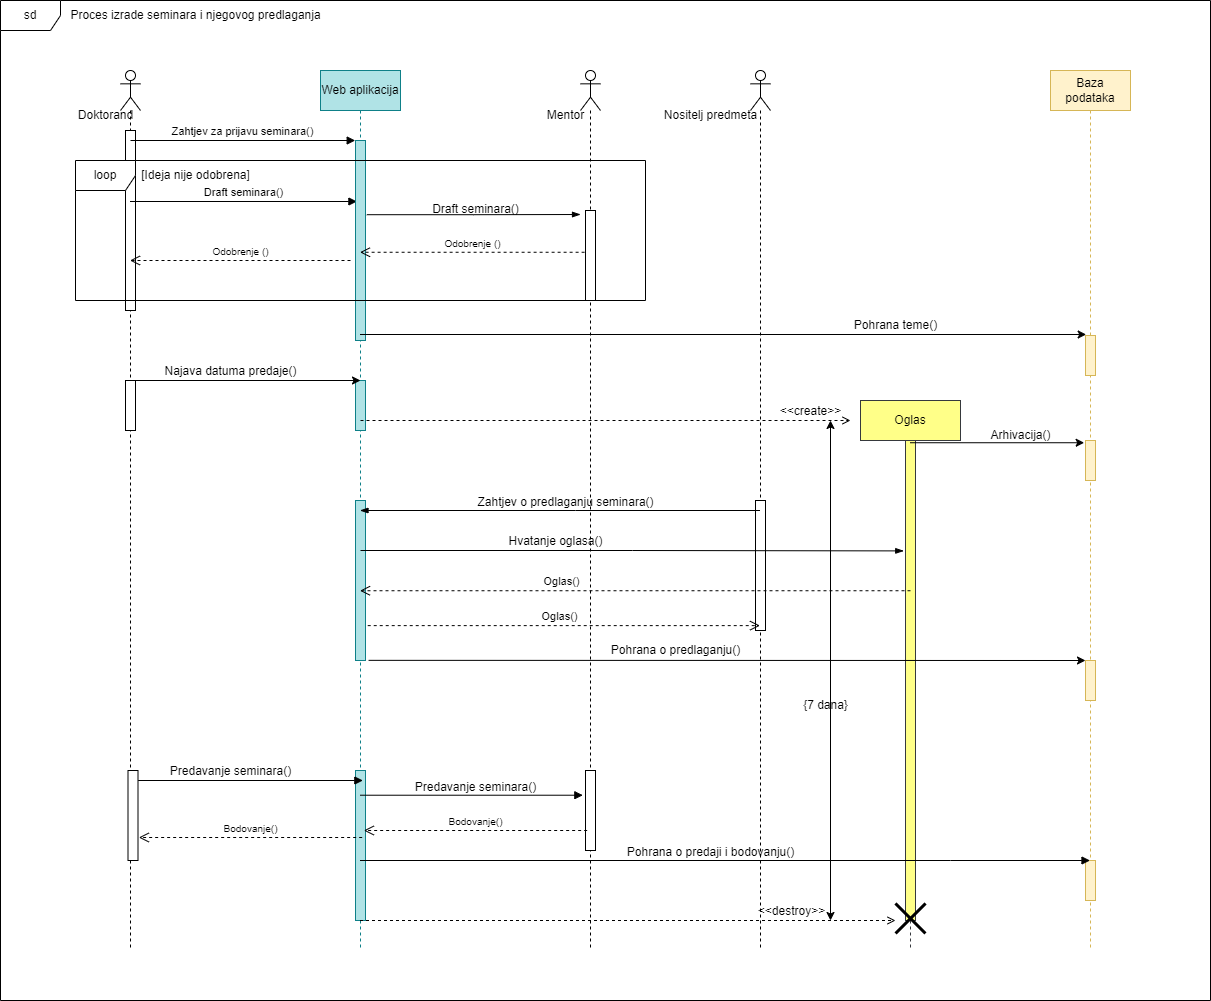

The diagram above was exported from draw.io. Its source (the exported page's mxGraphModel, read from the mxfile embedded in the PNG):
<mxGraphModel dx="2580" dy="2012" grid="1" gridSize="10" guides="1" tooltips="1" connect="1" arrows="1" fold="1" page="1" pageScale="1" pageWidth="850" pageHeight="1100" math="0" shadow="0">
  <root>
    <mxCell id="0" />
    <mxCell id="1" parent="0" />
    <mxCell id="znf0t0kGtmBkypwPNCEO-50" value="sd" style="shape=umlFrame;whiteSpace=wrap;html=1;gradientColor=none;fillColor=default;strokeColor=default;swimlaneFillColor=default;" vertex="1" parent="1">
      <mxGeometry x="-60" y="-50" width="1210" height="1000" as="geometry" />
    </mxCell>
    <mxCell id="tDZ69JRDFd1WXm0-AqOL-7" value="&lt;br&gt;" style="shape=umlLifeline;participant=umlActor;perimeter=lifelinePerimeter;whiteSpace=wrap;html=1;container=1;collapsible=0;recursiveResize=0;verticalAlign=top;spacingTop=36;outlineConnect=0;size=40;" parent="1" vertex="1">
      <mxGeometry x="60" y="20" width="20" height="880" as="geometry" />
    </mxCell>
    <mxCell id="tDZ69JRDFd1WXm0-AqOL-13" value="" style="html=1;points=[];perimeter=orthogonalPerimeter;" parent="tDZ69JRDFd1WXm0-AqOL-7" vertex="1">
      <mxGeometry x="5" y="60" width="10" height="180" as="geometry" />
    </mxCell>
    <mxCell id="tDZ69JRDFd1WXm0-AqOL-9" value="Doktorand" style="text;html=1;align=center;verticalAlign=middle;resizable=0;points=[];autosize=1;strokeColor=none;fillColor=none;" parent="tDZ69JRDFd1WXm0-AqOL-7" vertex="1">
      <mxGeometry x="-55" y="30" width="80" height="30" as="geometry" />
    </mxCell>
    <mxCell id="znf0t0kGtmBkypwPNCEO-53" value="" style="html=1;points=[];perimeter=orthogonalPerimeter;strokeColor=default;fillColor=default;gradientColor=none;" vertex="1" parent="tDZ69JRDFd1WXm0-AqOL-7">
      <mxGeometry x="7.5" y="700" width="10" height="90" as="geometry" />
    </mxCell>
    <mxCell id="znf0t0kGtmBkypwPNCEO-77" value="" style="html=1;points=[];perimeter=orthogonalPerimeter;strokeColor=default;fillColor=default;gradientColor=none;" vertex="1" parent="tDZ69JRDFd1WXm0-AqOL-7">
      <mxGeometry x="5" y="310" width="10" height="50" as="geometry" />
    </mxCell>
    <mxCell id="tDZ69JRDFd1WXm0-AqOL-10" value="Baza podataka" style="shape=umlLifeline;perimeter=lifelinePerimeter;whiteSpace=wrap;html=1;container=1;collapsible=0;recursiveResize=0;outlineConnect=0;fillColor=#fff2cc;strokeColor=#d6b656;" parent="1" vertex="1">
      <mxGeometry x="990" y="20" width="80" height="880" as="geometry" />
    </mxCell>
    <mxCell id="tDZ69JRDFd1WXm0-AqOL-46" value="" style="html=1;points=[];perimeter=orthogonalPerimeter;labelBackgroundColor=none;fontSize=12;fillColor=#fff2cc;strokeColor=#d6b656;" parent="tDZ69JRDFd1WXm0-AqOL-10" vertex="1">
      <mxGeometry x="35" y="265" width="10" height="40" as="geometry" />
    </mxCell>
    <mxCell id="znf0t0kGtmBkypwPNCEO-44" value="" style="html=1;points=[];perimeter=orthogonalPerimeter;labelBackgroundColor=none;fontSize=12;fillColor=#fff2cc;strokeColor=#d6b656;" vertex="1" parent="tDZ69JRDFd1WXm0-AqOL-10">
      <mxGeometry x="35" y="790" width="10" height="40" as="geometry" />
    </mxCell>
    <mxCell id="znf0t0kGtmBkypwPNCEO-61" value="" style="html=1;points=[];perimeter=orthogonalPerimeter;labelBackgroundColor=none;fontSize=12;fillColor=#fff2cc;strokeColor=#d6b656;" vertex="1" parent="tDZ69JRDFd1WXm0-AqOL-10">
      <mxGeometry x="35" y="370" width="10" height="40" as="geometry" />
    </mxCell>
    <mxCell id="znf0t0kGtmBkypwPNCEO-63" value="" style="html=1;points=[];perimeter=orthogonalPerimeter;labelBackgroundColor=none;fontSize=12;fillColor=#fff2cc;strokeColor=#d6b656;" vertex="1" parent="tDZ69JRDFd1WXm0-AqOL-10">
      <mxGeometry x="35" y="590" width="10" height="40" as="geometry" />
    </mxCell>
    <mxCell id="tDZ69JRDFd1WXm0-AqOL-14" value="Draft seminara()" style="html=1;verticalAlign=bottom;endArrow=block;rounded=0;entryX=0.14;entryY=0.305;entryDx=0;entryDy=0;entryPerimeter=0;" parent="1" source="tDZ69JRDFd1WXm0-AqOL-7" target="tDZ69JRDFd1WXm0-AqOL-52" edge="1">
      <mxGeometry width="80" relative="1" as="geometry">
        <mxPoint x="77.5" y="90" as="sourcePoint" />
        <mxPoint x="172.5" y="90" as="targetPoint" />
      </mxGeometry>
    </mxCell>
    <mxCell id="tDZ69JRDFd1WXm0-AqOL-51" value="Web aplikacija" style="shape=umlLifeline;perimeter=lifelinePerimeter;whiteSpace=wrap;html=1;container=1;collapsible=0;recursiveResize=0;outlineConnect=0;labelBackgroundColor=none;fontSize=12;fillColor=#b0e3e6;strokeColor=#0e8088;" parent="1" vertex="1">
      <mxGeometry x="260" y="20" width="80" height="880" as="geometry" />
    </mxCell>
    <mxCell id="tDZ69JRDFd1WXm0-AqOL-52" value="" style="html=1;points=[];perimeter=orthogonalPerimeter;labelBackgroundColor=none;fontSize=12;fillColor=#b0e3e6;strokeColor=#0e8088;" parent="tDZ69JRDFd1WXm0-AqOL-51" vertex="1">
      <mxGeometry x="35" y="70" width="10" height="200" as="geometry" />
    </mxCell>
    <mxCell id="znf0t0kGtmBkypwPNCEO-17" value="" style="html=1;points=[];perimeter=orthogonalPerimeter;fillColor=#b0e3e6;strokeColor=#0e8088;" vertex="1" parent="tDZ69JRDFd1WXm0-AqOL-51">
      <mxGeometry x="35" y="700" width="10" height="150" as="geometry" />
    </mxCell>
    <mxCell id="znf0t0kGtmBkypwPNCEO-39" value="" style="html=1;points=[];perimeter=orthogonalPerimeter;fillColor=#b0e3e6;strokeColor=#0e8088;" vertex="1" parent="tDZ69JRDFd1WXm0-AqOL-51">
      <mxGeometry x="35" y="430" width="10" height="160" as="geometry" />
    </mxCell>
    <mxCell id="znf0t0kGtmBkypwPNCEO-76" value="" style="html=1;points=[];perimeter=orthogonalPerimeter;strokeColor=#0e8088;fillColor=#b0e3e6;" vertex="1" parent="tDZ69JRDFd1WXm0-AqOL-51">
      <mxGeometry x="35" y="310" width="10" height="50" as="geometry" />
    </mxCell>
    <mxCell id="tDZ69JRDFd1WXm0-AqOL-73" value="Odobrenje ()" style="html=1;verticalAlign=bottom;endArrow=open;dashed=1;endSize=8;rounded=0;fontSize=10;exitX=-0.089;exitY=0.464;exitDx=0;exitDy=0;exitPerimeter=0;" parent="1" source="znf0t0kGtmBkypwPNCEO-4" target="tDZ69JRDFd1WXm0-AqOL-51" edge="1">
      <mxGeometry relative="1" as="geometry">
        <mxPoint x="300" y="141" as="sourcePoint" />
        <mxPoint x="300" y="162" as="targetPoint" />
      </mxGeometry>
    </mxCell>
    <mxCell id="znf0t0kGtmBkypwPNCEO-1" value="" style="shape=umlLifeline;participant=umlActor;perimeter=lifelinePerimeter;whiteSpace=wrap;html=1;container=1;collapsible=0;recursiveResize=0;verticalAlign=top;spacingTop=36;outlineConnect=0;" vertex="1" parent="1">
      <mxGeometry x="520" y="20" width="20" height="880" as="geometry" />
    </mxCell>
    <mxCell id="znf0t0kGtmBkypwPNCEO-4" value="" style="html=1;points=[];perimeter=orthogonalPerimeter;" vertex="1" parent="znf0t0kGtmBkypwPNCEO-1">
      <mxGeometry x="5" y="140" width="10" height="90" as="geometry" />
    </mxCell>
    <mxCell id="znf0t0kGtmBkypwPNCEO-56" value="" style="html=1;points=[];perimeter=orthogonalPerimeter;" vertex="1" parent="znf0t0kGtmBkypwPNCEO-1">
      <mxGeometry x="5" y="700" width="10" height="80" as="geometry" />
    </mxCell>
    <mxCell id="znf0t0kGtmBkypwPNCEO-2" value="Mentor" style="text;html=1;align=center;verticalAlign=middle;resizable=0;points=[];autosize=1;strokeColor=none;fillColor=none;" vertex="1" parent="1">
      <mxGeometry x="475" y="50" width="60" height="30" as="geometry" />
    </mxCell>
    <mxCell id="znf0t0kGtmBkypwPNCEO-3" value="" style="edgeStyle=elbowEdgeStyle;fontSize=12;html=1;endArrow=blockThin;endFill=1;rounded=0;exitX=1.133;exitY=0.371;exitDx=0;exitDy=0;exitPerimeter=0;" edge="1" parent="1" source="tDZ69JRDFd1WXm0-AqOL-52">
      <mxGeometry width="160" relative="1" as="geometry">
        <mxPoint x="310" y="187" as="sourcePoint" />
        <mxPoint x="520" y="164" as="targetPoint" />
      </mxGeometry>
    </mxCell>
    <mxCell id="znf0t0kGtmBkypwPNCEO-5" value="Draft seminara()" style="text;html=1;align=center;verticalAlign=middle;resizable=0;points=[];autosize=1;strokeColor=none;fillColor=none;" vertex="1" parent="1">
      <mxGeometry x="360" y="144" width="110" height="30" as="geometry" />
    </mxCell>
    <mxCell id="znf0t0kGtmBkypwPNCEO-6" value="loop" style="shape=umlFrame;whiteSpace=wrap;html=1;" vertex="1" parent="1">
      <mxGeometry x="15" y="110" width="570" height="140" as="geometry" />
    </mxCell>
    <mxCell id="znf0t0kGtmBkypwPNCEO-8" value="Odobrenje ()" style="html=1;verticalAlign=bottom;endArrow=open;dashed=1;endSize=8;rounded=0;fontSize=10;" edge="1" parent="1" target="tDZ69JRDFd1WXm0-AqOL-7">
      <mxGeometry relative="1" as="geometry">
        <mxPoint x="290" y="210" as="sourcePoint" />
        <mxPoint x="70" y="172" as="targetPoint" />
      </mxGeometry>
    </mxCell>
    <mxCell id="znf0t0kGtmBkypwPNCEO-10" value="[Ideja nije odobrena]" style="text;html=1;align=center;verticalAlign=middle;resizable=0;points=[];autosize=1;strokeColor=none;fillColor=none;" vertex="1" parent="1">
      <mxGeometry x="70" y="110" width="130" height="30" as="geometry" />
    </mxCell>
    <mxCell id="znf0t0kGtmBkypwPNCEO-12" value="Zahtjev za prijavu seminara()" style="html=1;verticalAlign=bottom;endArrow=block;rounded=0;exitX=0.98;exitY=0.186;exitDx=0;exitDy=0;exitPerimeter=0;" edge="1" parent="1">
      <mxGeometry width="80" relative="1" as="geometry">
        <mxPoint x="69.99999999999996" y="89.99999999999994" as="sourcePoint" />
        <mxPoint x="294.7" y="89.99999999999994" as="targetPoint" />
      </mxGeometry>
    </mxCell>
    <mxCell id="tDZ69JRDFd1WXm0-AqOL-47" value="" style="endArrow=classic;html=1;rounded=0;fontSize=15;fontColor=#000000;entryX=0.067;entryY=-0.025;entryDx=0;entryDy=0;entryPerimeter=0;" parent="1" source="tDZ69JRDFd1WXm0-AqOL-51" target="tDZ69JRDFd1WXm0-AqOL-46" edge="1">
      <mxGeometry width="50" height="50" relative="1" as="geometry">
        <mxPoint x="405.48" y="276.15999999999997" as="sourcePoint" />
        <mxPoint x="320" y="220" as="targetPoint" />
        <Array as="points" />
      </mxGeometry>
    </mxCell>
    <mxCell id="znf0t0kGtmBkypwPNCEO-13" value="" style="shape=umlLifeline;participant=umlActor;perimeter=lifelinePerimeter;whiteSpace=wrap;html=1;container=1;collapsible=0;recursiveResize=0;verticalAlign=top;spacingTop=36;outlineConnect=0;" vertex="1" parent="1">
      <mxGeometry x="690" y="20" width="20" height="880" as="geometry" />
    </mxCell>
    <mxCell id="znf0t0kGtmBkypwPNCEO-14" value="" style="html=1;points=[];perimeter=orthogonalPerimeter;" vertex="1" parent="znf0t0kGtmBkypwPNCEO-13">
      <mxGeometry x="5" y="430" width="10" height="130" as="geometry" />
    </mxCell>
    <mxCell id="znf0t0kGtmBkypwPNCEO-15" value="Nositelj predmeta&lt;br&gt;" style="text;html=1;align=center;verticalAlign=middle;resizable=0;points=[];autosize=1;strokeColor=none;fillColor=none;" vertex="1" parent="1">
      <mxGeometry x="590" y="50" width="120" height="30" as="geometry" />
    </mxCell>
    <mxCell id="znf0t0kGtmBkypwPNCEO-16" value="Pohrana teme()" style="text;html=1;align=center;verticalAlign=middle;resizable=0;points=[];autosize=1;strokeColor=none;fillColor=none;" vertex="1" parent="1">
      <mxGeometry x="780" y="260" width="110" height="30" as="geometry" />
    </mxCell>
    <mxCell id="znf0t0kGtmBkypwPNCEO-22" value="Predavanje seminara()" style="text;html=1;align=center;verticalAlign=middle;resizable=0;points=[];autosize=1;strokeColor=none;fillColor=none;" vertex="1" parent="1">
      <mxGeometry x="100" y="706" width="140" height="30" as="geometry" />
    </mxCell>
    <mxCell id="znf0t0kGtmBkypwPNCEO-26" value="" style="html=1;verticalAlign=bottom;endArrow=block;rounded=0;exitX=0.98;exitY=0.186;exitDx=0;exitDy=0;exitPerimeter=0;" edge="1" parent="1">
      <mxGeometry width="80" relative="1" as="geometry">
        <mxPoint x="77.65" y="730" as="sourcePoint" />
        <mxPoint x="302.35" y="730" as="targetPoint" />
      </mxGeometry>
    </mxCell>
    <mxCell id="znf0t0kGtmBkypwPNCEO-27" value="Bodovanje()" style="html=1;verticalAlign=bottom;endArrow=open;dashed=1;endSize=8;rounded=0;fontSize=10;exitX=-0.22;exitY=0.2;exitDx=0;exitDy=0;exitPerimeter=0;" edge="1" parent="1">
      <mxGeometry relative="1" as="geometry">
        <mxPoint x="526.65" y="780" as="sourcePoint" />
        <mxPoint x="303.34999999999997" y="780" as="targetPoint" />
      </mxGeometry>
    </mxCell>
    <mxCell id="znf0t0kGtmBkypwPNCEO-28" value="Bodovanje()" style="html=1;verticalAlign=bottom;endArrow=open;dashed=1;endSize=8;rounded=0;fontSize=10;exitX=-0.22;exitY=0.2;exitDx=0;exitDy=0;exitPerimeter=0;" edge="1" parent="1">
      <mxGeometry relative="1" as="geometry">
        <mxPoint x="301.65000000000003" y="787" as="sourcePoint" />
        <mxPoint x="78.35000000000005" y="787" as="targetPoint" />
      </mxGeometry>
    </mxCell>
    <mxCell id="znf0t0kGtmBkypwPNCEO-29" value="" style="html=1;verticalAlign=bottom;endArrow=block;rounded=0;entryX=-0.267;entryY=0.309;entryDx=0;entryDy=0;entryPerimeter=0;" edge="1" parent="1" source="tDZ69JRDFd1WXm0-AqOL-51" target="znf0t0kGtmBkypwPNCEO-56">
      <mxGeometry width="80" relative="1" as="geometry">
        <mxPoint x="300" y="350" as="sourcePoint" />
        <mxPoint x="524.7" y="350" as="targetPoint" />
      </mxGeometry>
    </mxCell>
    <mxCell id="znf0t0kGtmBkypwPNCEO-30" value="Predavanje seminara()" style="text;html=1;align=center;verticalAlign=middle;resizable=0;points=[];autosize=1;strokeColor=none;fillColor=none;" vertex="1" parent="1">
      <mxGeometry x="345" y="722" width="140" height="30" as="geometry" />
    </mxCell>
    <mxCell id="znf0t0kGtmBkypwPNCEO-33" value="Oglas" style="shape=umlLifeline;perimeter=lifelinePerimeter;whiteSpace=wrap;html=1;container=1;collapsible=0;recursiveResize=0;outlineConnect=0;fillColor=#ffff88;strokeColor=#36393d;" vertex="1" parent="1">
      <mxGeometry x="800" y="350" width="100" height="550" as="geometry" />
    </mxCell>
    <mxCell id="znf0t0kGtmBkypwPNCEO-35" value="" style="html=1;points=[];perimeter=orthogonalPerimeter;fillColor=#ffff88;strokeColor=#36393d;" vertex="1" parent="znf0t0kGtmBkypwPNCEO-33">
      <mxGeometry x="45" y="40" width="10" height="480" as="geometry" />
    </mxCell>
    <mxCell id="znf0t0kGtmBkypwPNCEO-64" value="" style="shape=umlDestroy;whiteSpace=wrap;html=1;strokeWidth=3;strokeColor=default;fillColor=default;gradientColor=none;" vertex="1" parent="znf0t0kGtmBkypwPNCEO-33">
      <mxGeometry x="35" y="503" width="30" height="30" as="geometry" />
    </mxCell>
    <mxCell id="znf0t0kGtmBkypwPNCEO-66" value="&amp;lt;&amp;lt;destroy&amp;gt;&amp;gt;" style="html=1;verticalAlign=bottom;labelBackgroundColor=none;endArrow=open;endFill=0;dashed=1;rounded=0;fontSize=12;fontColor=#000000;" edge="1" parent="znf0t0kGtmBkypwPNCEO-33" source="tDZ69JRDFd1WXm0-AqOL-51">
      <mxGeometry x="0.6079" width="160" relative="1" as="geometry">
        <mxPoint x="-125" y="520" as="sourcePoint" />
        <mxPoint x="35" y="520" as="targetPoint" />
        <mxPoint as="offset" />
      </mxGeometry>
    </mxCell>
    <mxCell id="znf0t0kGtmBkypwPNCEO-45" value="" style="html=1;verticalAlign=bottom;endArrow=block;rounded=0;" edge="1" parent="1" source="tDZ69JRDFd1WXm0-AqOL-51" target="tDZ69JRDFd1WXm0-AqOL-10">
      <mxGeometry width="80" relative="1" as="geometry">
        <mxPoint x="702.95" y="559.9999999999999" as="sourcePoint" />
        <mxPoint x="307.0499999999999" y="559.9999999999999" as="targetPoint" />
        <Array as="points">
          <mxPoint x="890" y="810" />
        </Array>
      </mxGeometry>
    </mxCell>
    <mxCell id="znf0t0kGtmBkypwPNCEO-52" value="Proces izrade seminara i njegovog predlaganja" style="text;html=1;align=center;verticalAlign=middle;resizable=0;points=[];autosize=1;strokeColor=none;fillColor=none;" vertex="1" parent="1">
      <mxGeometry y="-50" width="270" height="30" as="geometry" />
    </mxCell>
    <mxCell id="znf0t0kGtmBkypwPNCEO-58" value="Pohrana o predaji i bodovanju()" style="text;html=1;align=center;verticalAlign=middle;resizable=0;points=[];autosize=1;strokeColor=none;fillColor=none;" vertex="1" parent="1">
      <mxGeometry x="555" y="787" width="190" height="30" as="geometry" />
    </mxCell>
    <mxCell id="znf0t0kGtmBkypwPNCEO-59" value="&amp;lt;&amp;lt;create&amp;gt;&amp;gt;" style="html=1;verticalAlign=bottom;labelBackgroundColor=none;endArrow=open;endFill=0;dashed=1;rounded=0;fontSize=12;fontColor=#000000;" edge="1" parent="1">
      <mxGeometry x="0.8367" width="160" relative="1" as="geometry">
        <mxPoint x="300" y="370" as="sourcePoint" />
        <mxPoint x="790" y="370" as="targetPoint" />
        <mxPoint as="offset" />
      </mxGeometry>
    </mxCell>
    <mxCell id="znf0t0kGtmBkypwPNCEO-60" value="" style="endArrow=classic;html=1;rounded=0;fontSize=15;fontColor=#000000;entryX=-0.133;entryY=0.056;entryDx=0;entryDy=0;entryPerimeter=0;" edge="1" parent="1" source="znf0t0kGtmBkypwPNCEO-33" target="znf0t0kGtmBkypwPNCEO-61">
      <mxGeometry width="50" height="50" relative="1" as="geometry">
        <mxPoint x="590" y="360" as="sourcePoint" />
        <mxPoint x="960" y="390" as="targetPoint" />
      </mxGeometry>
    </mxCell>
    <mxCell id="znf0t0kGtmBkypwPNCEO-62" value="Arhivacija()" style="text;html=1;align=center;verticalAlign=middle;resizable=0;points=[];autosize=1;strokeColor=none;fillColor=none;" vertex="1" parent="1">
      <mxGeometry x="920" y="370" width="80" height="30" as="geometry" />
    </mxCell>
    <mxCell id="znf0t0kGtmBkypwPNCEO-67" value="" style="endArrow=classic;html=1;rounded=0;fontSize=15;fontColor=#000000;exitX=1.311;exitY=0.999;exitDx=0;exitDy=0;exitPerimeter=0;" edge="1" parent="1" source="znf0t0kGtmBkypwPNCEO-39" target="znf0t0kGtmBkypwPNCEO-63">
      <mxGeometry width="50" height="50" relative="1" as="geometry">
        <mxPoint x="590" y="510" as="sourcePoint" />
        <mxPoint x="640" y="460" as="targetPoint" />
      </mxGeometry>
    </mxCell>
    <mxCell id="znf0t0kGtmBkypwPNCEO-68" value="Pohrana o predlaganju()" style="text;html=1;align=center;verticalAlign=middle;resizable=0;points=[];autosize=1;strokeColor=none;fillColor=none;" vertex="1" parent="1">
      <mxGeometry x="540" y="585" width="150" height="30" as="geometry" />
    </mxCell>
    <mxCell id="znf0t0kGtmBkypwPNCEO-69" value="" style="edgeStyle=elbowEdgeStyle;fontSize=12;html=1;endArrow=blockThin;endFill=1;rounded=0;" edge="1" parent="1" source="znf0t0kGtmBkypwPNCEO-13" target="tDZ69JRDFd1WXm0-AqOL-51">
      <mxGeometry width="160" relative="1" as="geometry">
        <mxPoint x="670" y="450" as="sourcePoint" />
        <mxPoint x="620" y="480" as="targetPoint" />
      </mxGeometry>
    </mxCell>
    <mxCell id="znf0t0kGtmBkypwPNCEO-70" value="Zahtjev o predlaganju seminara()" style="text;html=1;align=center;verticalAlign=middle;resizable=0;points=[];autosize=1;strokeColor=none;fillColor=none;" vertex="1" parent="1">
      <mxGeometry x="405" y="437" width="200" height="30" as="geometry" />
    </mxCell>
    <mxCell id="znf0t0kGtmBkypwPNCEO-73" value="" style="edgeStyle=elbowEdgeStyle;fontSize=12;html=1;endArrow=blockThin;endFill=1;rounded=0;entryX=-0.178;entryY=0.23;entryDx=0;entryDy=0;entryPerimeter=0;" edge="1" parent="1" target="znf0t0kGtmBkypwPNCEO-35">
      <mxGeometry width="160" relative="1" as="geometry">
        <mxPoint x="300" y="500" as="sourcePoint" />
        <mxPoint x="460" y="500" as="targetPoint" />
      </mxGeometry>
    </mxCell>
    <mxCell id="znf0t0kGtmBkypwPNCEO-74" value="Hvatanje oglasa()" style="text;html=1;align=center;verticalAlign=middle;resizable=0;points=[];autosize=1;strokeColor=none;fillColor=none;" vertex="1" parent="1">
      <mxGeometry x="435" y="476" width="120" height="30" as="geometry" />
    </mxCell>
    <mxCell id="znf0t0kGtmBkypwPNCEO-75" value="Oglas()" style="html=1;verticalAlign=bottom;endArrow=open;dashed=1;endSize=8;rounded=0;exitX=1.222;exitY=0.782;exitDx=0;exitDy=0;exitPerimeter=0;" edge="1" parent="1" source="znf0t0kGtmBkypwPNCEO-39" target="znf0t0kGtmBkypwPNCEO-13">
      <mxGeometry x="-0.0171" relative="1" as="geometry">
        <mxPoint x="805.6100000000005" y="670" as="sourcePoint" />
        <mxPoint x="259.99888888888825" y="670" as="targetPoint" />
        <mxPoint x="-1" as="offset" />
      </mxGeometry>
    </mxCell>
    <mxCell id="znf0t0kGtmBkypwPNCEO-71" value="Oglas()" style="html=1;verticalAlign=bottom;endArrow=open;dashed=1;endSize=8;rounded=0;exitX=0.5;exitY=0.313;exitDx=0;exitDy=0;exitPerimeter=0;" edge="1" parent="1" source="znf0t0kGtmBkypwPNCEO-35" target="tDZ69JRDFd1WXm0-AqOL-51">
      <mxGeometry x="0.2646" relative="1" as="geometry">
        <mxPoint x="845" y="563" as="sourcePoint" />
        <mxPoint x="765" y="563" as="targetPoint" />
        <mxPoint x="-1" as="offset" />
      </mxGeometry>
    </mxCell>
    <mxCell id="znf0t0kGtmBkypwPNCEO-78" value="" style="endArrow=classic;html=1;rounded=0;fontSize=15;fontColor=#000000;" edge="1" parent="1" source="tDZ69JRDFd1WXm0-AqOL-7">
      <mxGeometry width="50" height="50" relative="1" as="geometry">
        <mxPoint x="110" y="330" as="sourcePoint" />
        <mxPoint x="300" y="330" as="targetPoint" />
      </mxGeometry>
    </mxCell>
    <mxCell id="znf0t0kGtmBkypwPNCEO-79" value="Najava datuma predaje()" style="text;html=1;align=center;verticalAlign=middle;resizable=0;points=[];autosize=1;strokeColor=none;fillColor=none;" vertex="1" parent="1">
      <mxGeometry x="90" y="306" width="160" height="30" as="geometry" />
    </mxCell>
    <mxCell id="znf0t0kGtmBkypwPNCEO-83" value="" style="endArrow=classic;startArrow=classic;html=1;rounded=0;" edge="1" parent="1">
      <mxGeometry width="50" height="50" relative="1" as="geometry">
        <mxPoint x="770" y="870" as="sourcePoint" />
        <mxPoint x="770" y="370" as="targetPoint" />
      </mxGeometry>
    </mxCell>
    <mxCell id="znf0t0kGtmBkypwPNCEO-84" value="{7 dana}" style="text;html=1;align=center;verticalAlign=middle;resizable=0;points=[];autosize=1;" vertex="1" parent="1">
      <mxGeometry x="730" y="640" width="70" height="30" as="geometry" />
    </mxCell>
  </root>
</mxGraphModel>